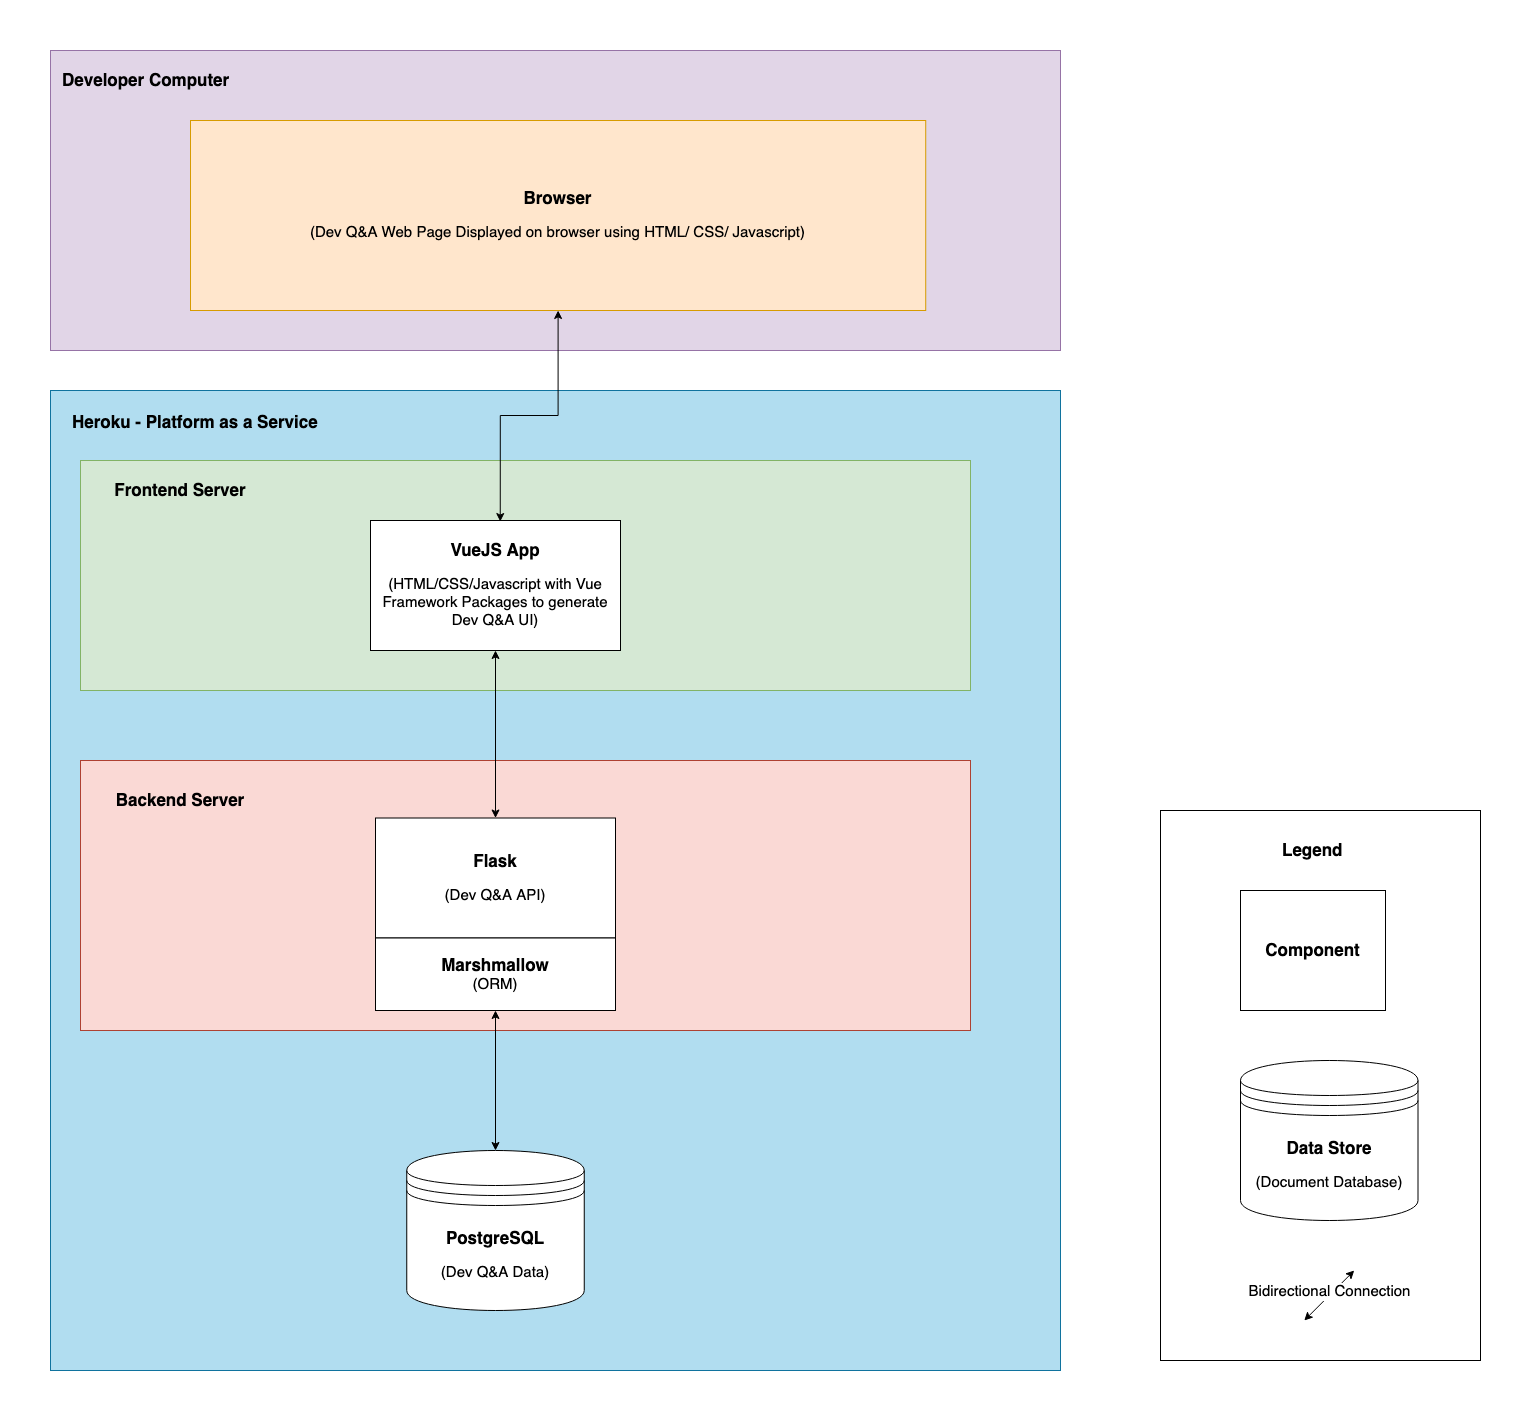

The diagram above was exported from draw.io. Its source (the exported page's mxGraphModel, read from the mxfile embedded in the PNG):
<mxGraphModel dx="1906" dy="1866" grid="1" gridSize="10" guides="1" tooltips="1" connect="1" arrows="1" fold="1" page="1" pageScale="1" pageWidth="1100" pageHeight="850" math="0" shadow="0">
  <root>
    <mxCell id="0" />
    <mxCell id="1" parent="0" />
    <mxCell id="scpjZ90Maoz1XLkH99Yy-26" value="" style="rounded=0;whiteSpace=wrap;html=1;fillColor=#b1ddf0;strokeColor=#10739e;" parent="1" vertex="1">
      <mxGeometry x="270" y="10" width="1010" height="980" as="geometry" />
    </mxCell>
    <mxCell id="scpjZ90Maoz1XLkH99Yy-1" value="" style="rounded=0;whiteSpace=wrap;html=1;fillColor=#d5e8d4;strokeColor=#82b366;" parent="1" vertex="1">
      <mxGeometry x="300" y="80" width="890" height="230" as="geometry" />
    </mxCell>
    <mxCell id="scpjZ90Maoz1XLkH99Yy-2" value="" style="rounded=0;whiteSpace=wrap;html=1;fillColor=#fad9d5;strokeColor=#ae4132;" parent="1" vertex="1">
      <mxGeometry x="300" y="380" width="890" height="270" as="geometry" />
    </mxCell>
    <mxCell id="scpjZ90Maoz1XLkH99Yy-4" value="&lt;b&gt;&lt;font style=&quot;font-size: 17px&quot;&gt;Frontend Server&lt;/font&gt;&lt;/b&gt;" style="text;html=1;strokeColor=none;fillColor=none;align=center;verticalAlign=middle;whiteSpace=wrap;rounded=0;" parent="1" vertex="1">
      <mxGeometry x="330" y="100" width="140" height="20" as="geometry" />
    </mxCell>
    <mxCell id="scpjZ90Maoz1XLkH99Yy-5" value="&lt;b&gt;&lt;font style=&quot;font-size: 17px&quot;&gt;Backend Server&lt;/font&gt;&lt;/b&gt; " style="text;html=1;strokeColor=none;fillColor=none;align=center;verticalAlign=middle;whiteSpace=wrap;rounded=0;" parent="1" vertex="1">
      <mxGeometry x="320" y="410" width="160" height="20" as="geometry" />
    </mxCell>
    <mxCell id="scpjZ90Maoz1XLkH99Yy-34" style="edgeStyle=orthogonalEdgeStyle;rounded=0;orthogonalLoop=1;jettySize=auto;html=1;startArrow=classic;startFill=1;" parent="1" source="scpjZ90Maoz1XLkH99Yy-7" target="scpjZ90Maoz1XLkH99Yy-8" edge="1">
      <mxGeometry relative="1" as="geometry" />
    </mxCell>
    <mxCell id="scpjZ90Maoz1XLkH99Yy-7" value="&lt;div&gt;&lt;b&gt;&lt;font style=&quot;font-size: 17px&quot;&gt;VueJS App&lt;/font&gt;&lt;/b&gt;&lt;/div&gt;&lt;div&gt;&lt;br&gt;&lt;/div&gt;&lt;div&gt;&lt;font style=&quot;font-size: 15px&quot;&gt;(HTML/CSS/Javascript with Vue Framework Packages to generate Dev Q&amp;amp;A UI)&lt;/font&gt;&lt;br&gt;&lt;/div&gt;" style="rounded=0;whiteSpace=wrap;html=1;" parent="1" vertex="1">
      <mxGeometry x="590" y="140" width="250" height="130" as="geometry" />
    </mxCell>
    <mxCell id="scpjZ90Maoz1XLkH99Yy-8" value="&lt;div&gt;&lt;font style=&quot;font-size: 17px&quot;&gt;&lt;b&gt;Flask&lt;/b&gt;&lt;/font&gt;&lt;/div&gt;&lt;div&gt;&lt;br&gt;&lt;/div&gt;&lt;div&gt;&lt;font style=&quot;font-size: 15px&quot;&gt;(Dev Q&amp;amp;A API)&lt;/font&gt;&lt;/div&gt;" style="rounded=0;whiteSpace=wrap;html=1;" parent="1" vertex="1">
      <mxGeometry x="595" y="437.5" width="240" height="120" as="geometry" />
    </mxCell>
    <mxCell id="scpjZ90Maoz1XLkH99Yy-11" value="&lt;div&gt;&lt;font style=&quot;font-size: 17px&quot;&gt;&lt;b&gt;PostgreSQL&lt;/b&gt;&lt;/font&gt;&lt;/div&gt;&lt;div&gt;&lt;br&gt;&lt;/div&gt;&lt;div&gt;&lt;font style=&quot;font-size: 15px&quot;&gt;(Dev Q&amp;amp;A Data)&lt;/font&gt;&lt;/div&gt;" style="shape=datastore;whiteSpace=wrap;html=1;" parent="1" vertex="1">
      <mxGeometry x="626.25" y="770" width="177.5" height="160" as="geometry" />
    </mxCell>
    <mxCell id="scpjZ90Maoz1XLkH99Yy-32" style="edgeStyle=orthogonalEdgeStyle;rounded=0;orthogonalLoop=1;jettySize=auto;html=1;entryX=0.5;entryY=0;entryDx=0;entryDy=0;startArrow=classic;startFill=1;" parent="1" source="scpjZ90Maoz1XLkH99Yy-24" target="scpjZ90Maoz1XLkH99Yy-11" edge="1">
      <mxGeometry relative="1" as="geometry" />
    </mxCell>
    <mxCell id="scpjZ90Maoz1XLkH99Yy-24" value="&lt;b&gt;&lt;font style=&quot;font-size: 17px&quot;&gt;Marshmallow&lt;/font&gt;&lt;/b&gt;&lt;br&gt;&lt;font style=&quot;font-size: 15px&quot;&gt;(ORM)&lt;/font&gt;" style="rounded=0;whiteSpace=wrap;html=1;" parent="1" vertex="1">
      <mxGeometry x="595" y="557.5" width="240" height="72.5" as="geometry" />
    </mxCell>
    <mxCell id="scpjZ90Maoz1XLkH99Yy-29" value="&lt;div align=&quot;left&quot;&gt;&lt;b&gt;&lt;font style=&quot;font-size: 17px&quot;&gt;Heroku - Platform as a Service&lt;/font&gt;&lt;/b&gt;&lt;/div&gt;&amp;nbsp;" style="text;html=1;strokeColor=none;fillColor=none;align=left;verticalAlign=middle;whiteSpace=wrap;rounded=0;" parent="1" vertex="1">
      <mxGeometry x="290" y="40" width="310" height="20" as="geometry" />
    </mxCell>
    <mxCell id="scpjZ90Maoz1XLkH99Yy-30" value="" style="rounded=0;whiteSpace=wrap;html=1;fillColor=#e1d5e7;strokeColor=#9673a6;" parent="1" vertex="1">
      <mxGeometry x="270" y="-330" width="1010" height="300" as="geometry" />
    </mxCell>
    <mxCell id="scpjZ90Maoz1XLkH99Yy-33" style="edgeStyle=orthogonalEdgeStyle;rounded=0;orthogonalLoop=1;jettySize=auto;html=1;entryX=0.519;entryY=0.008;entryDx=0;entryDy=0;entryPerimeter=0;startArrow=classic;startFill=1;" parent="1" source="scpjZ90Maoz1XLkH99Yy-31" target="scpjZ90Maoz1XLkH99Yy-7" edge="1">
      <mxGeometry relative="1" as="geometry" />
    </mxCell>
    <mxCell id="scpjZ90Maoz1XLkH99Yy-31" value="&lt;b&gt;&lt;font style=&quot;font-size: 17px&quot;&gt;Browser&lt;/font&gt;&lt;/b&gt;&lt;br&gt;&lt;br&gt;&lt;font style=&quot;font-size: 15px&quot;&gt;(Dev Q&amp;amp;A Web Page Displayed on browser using HTML/ CSS/ Javascript)&lt;br&gt;&lt;/font&gt;" style="rounded=0;whiteSpace=wrap;html=1;fillColor=#ffe6cc;strokeColor=#d79b00;" parent="1" vertex="1">
      <mxGeometry x="410" y="-260" width="735.22" height="190" as="geometry" />
    </mxCell>
    <mxCell id="scpjZ90Maoz1XLkH99Yy-36" value="&lt;b&gt;&lt;font style=&quot;font-size: 17px&quot;&gt;Developer Computer&lt;/font&gt;&lt;/b&gt;" style="text;html=1;strokeColor=none;fillColor=none;align=left;verticalAlign=middle;whiteSpace=wrap;rounded=0;" parent="1" vertex="1">
      <mxGeometry x="280" y="-310" width="310" height="20" as="geometry" />
    </mxCell>
    <mxCell id="scpjZ90Maoz1XLkH99Yy-37" value="" style="rounded=0;whiteSpace=wrap;html=1;" parent="1" vertex="1">
      <mxGeometry x="1380" y="430" width="320" height="550" as="geometry" />
    </mxCell>
    <mxCell id="scpjZ90Maoz1XLkH99Yy-38" value="&lt;b&gt;&lt;font style=&quot;font-size: 17px&quot;&gt;Legend&lt;/font&gt;&lt;/b&gt;" style="text;html=1;strokeColor=none;fillColor=none;align=left;verticalAlign=middle;whiteSpace=wrap;rounded=0;" parent="1" vertex="1">
      <mxGeometry x="1500" y="460" width="80" height="20" as="geometry" />
    </mxCell>
    <mxCell id="scpjZ90Maoz1XLkH99Yy-39" value="&lt;div&gt;&lt;font style=&quot;font-size: 17px&quot;&gt;&lt;b&gt;Component&lt;/b&gt;&lt;/font&gt;&lt;/div&gt;" style="rounded=0;whiteSpace=wrap;html=1;" parent="1" vertex="1">
      <mxGeometry x="1460" y="510" width="145" height="120" as="geometry" />
    </mxCell>
    <mxCell id="scpjZ90Maoz1XLkH99Yy-41" value="&lt;div&gt;&lt;font style=&quot;font-size: 17px&quot;&gt;&lt;b&gt;Data Store&lt;br&gt;&lt;/b&gt;&lt;/font&gt;&lt;/div&gt;&lt;div&gt;&lt;br&gt;&lt;/div&gt;&lt;div&gt;&lt;font style=&quot;font-size: 15px&quot;&gt;(Document Database)&lt;/font&gt;&lt;/div&gt;" style="shape=datastore;whiteSpace=wrap;html=1;" parent="1" vertex="1">
      <mxGeometry x="1460" y="680" width="177.5" height="160" as="geometry" />
    </mxCell>
    <mxCell id="scpjZ90Maoz1XLkH99Yy-42" value="" style="endArrow=classic;startArrow=classic;html=1;" parent="1" edge="1">
      <mxGeometry width="50" height="50" relative="1" as="geometry">
        <mxPoint x="1523.75" y="940" as="sourcePoint" />
        <mxPoint x="1573.75" y="890" as="targetPoint" />
      </mxGeometry>
    </mxCell>
    <mxCell id="scpjZ90Maoz1XLkH99Yy-43" value="&lt;font style=&quot;font-size: 15px&quot;&gt;Bidirectional Connection&lt;/font&gt;" style="edgeLabel;html=1;align=center;verticalAlign=middle;resizable=0;points=[];" parent="scpjZ90Maoz1XLkH99Yy-42" vertex="1" connectable="0">
      <mxGeometry x="0.285" y="4" relative="1" as="geometry">
        <mxPoint x="-3.99" y="4.65" as="offset" />
      </mxGeometry>
    </mxCell>
  </root>
</mxGraphModel>